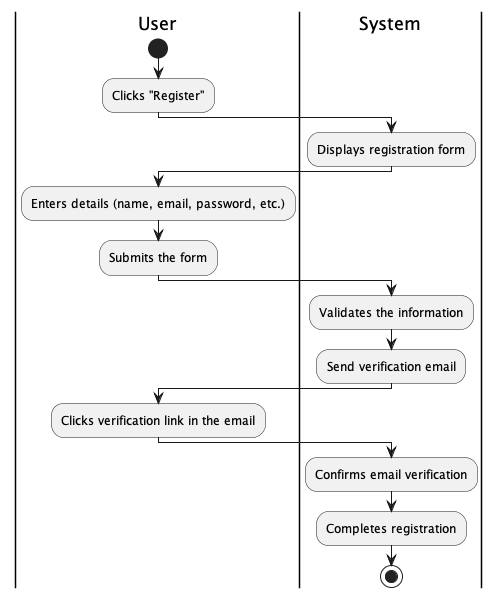

The diagram above was rendered by PlantUML. Its source (embedded in the PNG):
@startuml
|User|
start
:Clicks "Register";
|System|
:Displays registration form;
|User|
:Enters details (name, email, password, etc.);
:Submits the form;
|System|
:Validates the information;
:Send verification email;
|User|
:Clicks verification link in the email;
|System|
:Confirms email verification;
:Completes registration;
stop
@enduml